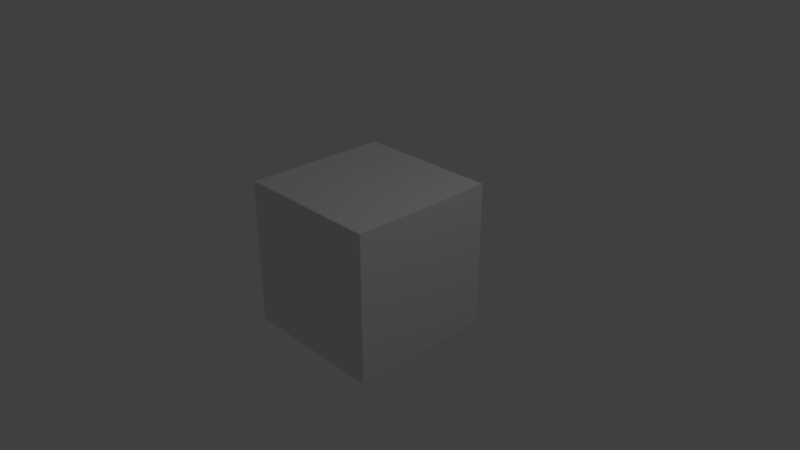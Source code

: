 # Source: servbot.blend  (saved by Blender 2.79.0; exported with 4.5.12 LTS)
import bpy
from mathutils import Matrix  # noqa: F401  (used for matrix-valued properties, if any)

bpy.ops.wm.read_factory_settings(use_empty=True)
scene = bpy.context.scene
scene.name = 'Scene'

# ---- collections
col_collection_1 = bpy.data.collections.new('Collection 1'); scene.collection.children.link(col_collection_1)

# ---- materials (node trees are filled in below, after node groups)
mat_material = bpy.data.materials.new('Material')
mat_material.alpha_threshold = 0.0
mat_material.use_transparent_shadow = False
mat_material.roughness = 0.5
mat_material.line_color = (0.0, 0.0, 0.0, 1.0)

# ---- material node trees

# ---- world
world_world = bpy.data.worlds.new('World'); scene.world = world_world
world_world.color = (0.05088, 0.05088, 0.05088)
world_world.use_sun_shadow = False
world_world.sun_shadow_jitter_overblur = 0.0
world_world.cycles.sampling_method = 'MANUAL'

# ---- cameras
cam_camera = bpy.data.cameras.new('Camera')
cam_camera.clip_end = 100.0
cam_camera.lens = 35.0
cam_camera.sensor_width = 32.0
cam_camera.sensor_height = 18.0
cam_camera.ortho_scale = 7.314
cam_camera.dof.focus_distance = 0.0
cam_camera.dof.aperture_fstop = 128.0

# ---- lights
light_lamp = bpy.data.lights.new('Lamp', 'POINT')
light_lamp.transmission_factor = 0.0
light_lamp.cutoff_distance = 30.0
light_lamp.energy = 100.0
light_lamp.shadow_buffer_clip_start = 1.001
light_lamp.shadow_soft_size = 0.1
light_lamp.shadow_maximum_resolution = 0.006
light_lamp.use_absolute_resolution = True

# ---- meshes
me_cube = bpy.data.meshes.new('Cube')
me_cube.from_pydata([(1.0, 1.0, -1.0), (1.0, -1.0, -1.0), (-1.0, -1.0, -1.0), (-1.0, 1.0, -1.0), (1.0, 1.0, 1.0), (1.0, -1.0, 1.0), (-1.0, -1.0, 1.0), (-1.0, 1.0, 1.0)], [], [(0, 1, 2, 3), (4, 7, 6, 5), (0, 4, 5, 1), (1, 5, 6, 2), (2, 6, 7, 3), (4, 0, 3, 7)])
me_cube.materials.append(mat_material)
me_cube.use_remesh_preserve_volume = False
me_cube.use_remesh_preserve_attributes = False
me_cube.use_mirror_vertex_groups = False
me_cube.update()

# ---- objects
ob_cube = bpy.data.objects.new('Cube', me_cube)
ob_lamp = bpy.data.objects.new('Lamp', light_lamp)
ob_camera = bpy.data.objects.new('Camera', cam_camera)

# ---- transforms, parenting, visibility, modifiers, constraints
ob_cube.location = (0.0, 0.0, 0.0)
ob_cube.lock_rotations_4d = False
ob_cube.empty_display_type = 'ARROWS'
ob_cube.lineart.crease_threshold = 0.0
ob_lamp.location = (4.076, 1.005, 5.904)
ob_lamp.rotation_euler = (0.6503, 0.05522, 1.866)
ob_lamp.lock_rotations_4d = False
ob_lamp.empty_display_type = 'ARROWS'
ob_lamp.color = (0.0, 0.0, 0.0, 0.0)
ob_lamp.lineart.crease_threshold = 0.0
ob_camera.location = (7.481, -6.508, 5.344)
ob_camera.rotation_euler = (1.109, 0.0, 0.8149)
ob_camera.lock_rotations_4d = False
ob_camera.empty_display_type = 'ARROWS'
ob_camera.color = (0.0, 0.0, 0.0, 0.0)
ob_camera.display_type = 'WIRE'
ob_camera.lineart.crease_threshold = 0.0

# ---- collection membership
col_collection_1.objects.link(ob_cube)
col_collection_1.objects.link(ob_lamp)
col_collection_1.objects.link(ob_camera)

# ---- scene / render settings (as saved in the file)
scene.camera = ob_camera
scene.frame_start = 1; scene.frame_end = 250; scene.frame_set(1)
scene.render.engine = 'BLENDER_EEVEE_NEXT'
scene.render.resolution_percentage = 50
scene.render.dither_intensity = 0.0
scene.cycles.use_denoising = False
scene.cycles.samples = 128
scene.cycles.sampling_pattern = 'TABULATED_SOBOL'
scene.cycles.use_adaptive_sampling = False
scene.cycles.use_light_tree = False
scene.cycles.blur_glossy = 0.0
scene.cycles.sample_clamp_indirect = 0.0
scene.view_settings.view_transform = 'Standard'
bpy.context.view_layer.update()
